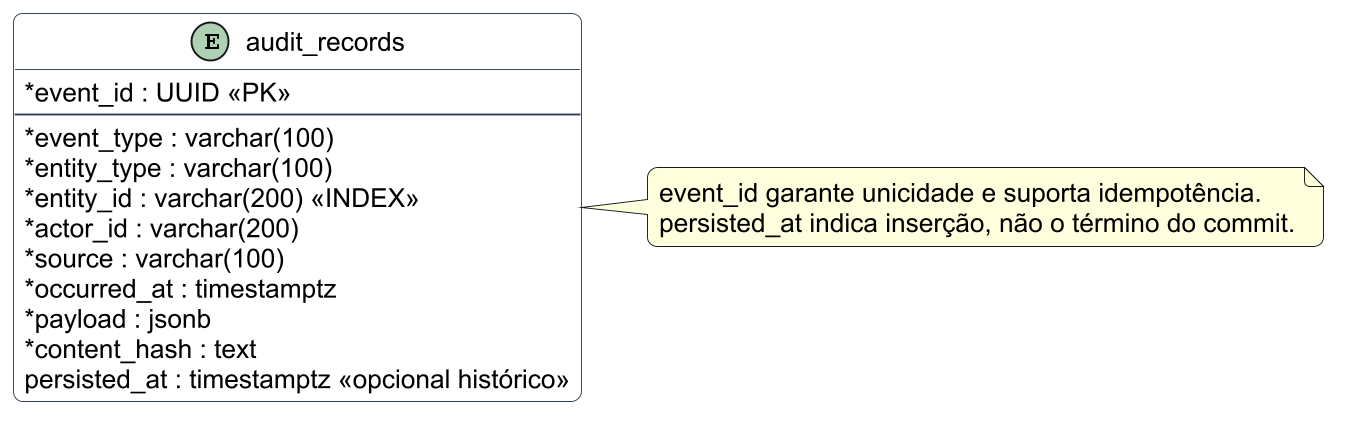

The diagram above was rendered by PlantUML. Its source (embedded in the PNG):
@startuml
!include tema.puml
hide methods
entity audit_records {
  * event_id : UUID <<PK>>
  --
  * event_type : varchar(100)
  * entity_type : varchar(100)
  * entity_id : varchar(200) <<INDEX>>
  * actor_id : varchar(200)
  * source : varchar(100)
  * occurred_at : timestamptz
  * payload : jsonb
  * content_hash : text
  persisted_at : timestamptz <<opcional histórico>>
}
note right of audit_records
  event_id garante unicidade e suporta idempotência.
  persisted_at indica inserção, não o término do commit.
end note
@enduml